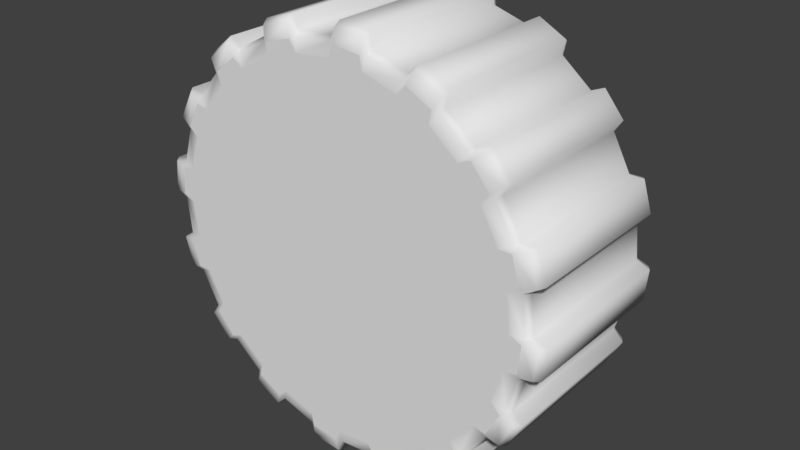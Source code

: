 # Source: scroll_wheel_model.blend  (saved by Blender 2.79.0; exported with 4.5.12 LTS)
import bpy
from mathutils import Matrix  # noqa: F401  (used for matrix-valued properties, if any)

bpy.ops.wm.read_factory_settings(use_empty=True)
scene = bpy.context.scene
scene.name = 'Scene'

# ---- collections
col_collection_1 = bpy.data.collections.new('Collection 1'); scene.collection.children.link(col_collection_1)

# ---- materials (node trees are filled in below, after node groups)
mat_scrollwheelmat = bpy.data.materials.new('scrollWheelMat')
mat_scrollwheelmat.alpha_threshold = 0.0
mat_scrollwheelmat.use_transparent_shadow = False
mat_scrollwheelmat.roughness = 0.5

# ---- material node trees

# ---- world
world_world = bpy.data.worlds.new('World'); scene.world = world_world
world_world.color = (0.05088, 0.05088, 0.05088)
world_world.use_sun_shadow = False
world_world.sun_shadow_jitter_overblur = 0.0
world_world.cycles.sampling_method = 'MANUAL'

# ---- meshes
me_cylinder = bpy.data.meshes.new('Cylinder')
me_cylinder.from_pydata([(0.0, 1.0, 0.4), (0.1951, 0.9808, 0.4), (0.3827, 0.9239, 0.4), (0.5556, 0.8315, 0.4), (0.7071, 0.7071, 0.4), (0.8315, 0.5556, 0.4), (0.9239, 0.3827, 0.4), (0.9808, 0.1951, 0.4), (1.0, 4.927e-08, 0.4), (0.9808, -0.1951, 0.4), (0.9239, -0.3827, 0.4), (0.8315, -0.5556, 0.4), (0.7071, -0.7071, 0.4), (0.5556, -0.8315, 0.4), (0.3827, -0.9239, 0.4), (0.1951, -0.9808, 0.4), (-3.258e-07, -1.0, 0.4), (-0.1951, -0.9808, 0.4), (-0.3827, -0.9239, 0.4), (-0.5556, -0.8315, 0.4), (-0.7071, -0.7071, 0.4), (-0.8315, -0.5556, 0.4), (-0.9239, -0.3827, 0.4), (-0.9808, -0.1951, 0.4), (-1.0, 9.394e-07, 0.4), (-0.9808, 0.1951, 0.4), (-0.9239, 0.3827, 0.4), (-0.8315, 0.5556, 0.4), (-0.7071, 0.7071, 0.4), (-0.5556, 0.8315, 0.4), (-0.3827, 0.9239, 0.4), (-0.1951, 0.9808, 0.4), (0.1813, 1.05, 0.4), (0.0271, 1.065, 0.4), (0.4327, 0.9739, 0.4), (0.5694, 0.9009, 0.4), (0.7725, 0.7342, 0.4), (0.8708, 0.6144, 0.4), (0.9947, 0.3827, 0.4), (1.04, 0.2344, 0.4), (1.065, -0.0271, 0.4), (1.05, -0.1813, 0.4), (0.9739, -0.4327, 0.4), (0.9009, -0.5694, 0.4), (0.7342, -0.7725, 0.4), (0.6144, -0.8708, 0.4), (0.3827, -0.9947, 0.4), (0.2344, -1.04, 0.4), (-0.0271, -1.065, 0.4), (-0.1813, -1.05, 0.4), (-0.4327, -0.9739, 0.4), (-0.5694, -0.9009, 0.4), (-0.7725, -0.7342, 0.4), (-0.8708, -0.6144, 0.4), (-0.9947, -0.3827, 0.4), (-1.04, -0.2344, 0.4), (-1.065, 0.0271, 0.4), (-1.05, 0.1813, 0.4), (-0.9739, 0.4327, 0.4), (-0.9009, 0.5694, 0.4), (-0.7342, 0.7725, 0.4), (-0.6144, 0.8708, 0.4), (-0.3827, 0.9947, 0.4), (-0.2344, 1.04, 0.4), (3.247e-09, 0.9792, 0.43), (0.191, 0.9604, 0.43), (0.3747, 0.9047, 0.43), (0.544, 0.8142, 0.43), (0.6924, 0.6924, 0.43), (0.8142, 0.544, 0.43), (0.9047, 0.3747, 0.43), (0.9604, 0.191, 0.43), (0.9792, 5.566e-08, 0.43), (0.9604, -0.191, 0.43), (0.9047, -0.3747, 0.43), (0.8142, -0.544, 0.43), (0.6924, -0.6924, 0.43), (0.544, -0.8142, 0.43), (0.3747, -0.9047, 0.43), (0.191, -0.9604, 0.43), (-3.158e-07, -0.9792, 0.43), (-0.191, -0.9604, 0.43), (-0.3747, -0.9047, 0.43), (-0.544, -0.8142, 0.43), (-0.6924, -0.6924, 0.43), (-0.8142, -0.544, 0.43), (-0.9047, -0.3747, 0.43), (-0.9604, -0.191, 0.43), (-0.9792, 9.273e-07, 0.43), (-0.9604, 0.191, 0.43), (-0.9047, 0.3747, 0.43), (-0.8142, 0.544, 0.43), (-0.6924, 0.6924, 0.43), (-0.544, 0.8142, 0.43), (-0.3747, 0.9047, 0.43), (-0.191, 0.9604, 0.43), (0.1775, 1.028, 0.43), (0.02654, 1.043, 0.43), (0.4238, 0.9537, 0.43), (0.5576, 0.8822, 0.43), (0.7565, 0.719, 0.43), (0.8527, 0.6017, 0.43), (0.974, 0.3747, 0.43), (1.018, 0.2296, 0.43), (1.043, -0.02654, 0.43), (1.028, -0.1775, 0.43), (0.9537, -0.4238, 0.43), (0.8822, -0.5576, 0.43), (0.719, -0.7565, 0.43), (0.6017, -0.8527, 0.43), (0.3747, -0.974, 0.43), (0.2296, -1.018, 0.43), (-0.02654, -1.043, 0.43), (-0.1775, -1.028, 0.43), (-0.4238, -0.9537, 0.43), (-0.5576, -0.8822, 0.43), (-0.7565, -0.7189, 0.43), (-0.8527, -0.6017, 0.43), (-0.974, -0.3747, 0.43), (-1.018, -0.2296, 0.43), (-1.043, 0.02654, 0.43), (-1.028, 0.1775, 0.43), (-0.9537, 0.4238, 0.43), (-0.8822, 0.5576, 0.43), (-0.7189, 0.7565, 0.43), (-0.6017, 0.8527, 0.43), (-0.3747, 0.974, 0.43), (-0.2296, 1.018, 0.43), (1.037e-08, 0.9151, 0.4431), (0.1785, 0.8976, 0.4431), (0.3502, 0.8455, 0.4431), (0.5084, 0.7609, 0.4431), (0.6471, 0.6471, 0.4431), (0.7609, 0.5084, 0.4431), (0.8455, 0.3502, 0.4431), (0.8976, 0.1785, 0.4431), (0.9151, 7.215e-08, 0.4431), (0.8976, -0.1785, 0.4431), (0.8455, -0.3502, 0.4431), (0.7609, -0.5084, 0.4431), (0.6471, -0.6471, 0.4431), (0.5084, -0.7609, 0.4431), (0.3502, -0.8455, 0.4431), (0.1785, -0.8976, 0.4431), (-2.878e-07, -0.9151, 0.4431), (-0.1785, -0.8976, 0.4431), (-0.3502, -0.8455, 0.4431), (-0.5084, -0.7609, 0.4431), (-0.6471, -0.6471, 0.4431), (-0.7609, -0.5084, 0.4431), (-0.8455, -0.3502, 0.4431), (-0.8976, -0.1785, 0.4431), (-0.9151, 8.867e-07, 0.4431), (-0.8976, 0.1785, 0.4431), (-0.8455, 0.3502, 0.4431), (-0.7609, 0.5084, 0.4431), (-0.6471, 0.6471, 0.4431), (-0.5084, 0.7609, 0.4431), (-0.3502, 0.8455, 0.4431), (-0.1785, 0.8976, 0.4431), (0.1659, 0.9611, 0.4431), (0.0248, 0.975, 0.4431), (0.396, 0.8913, 0.4431), (0.5211, 0.8245, 0.4431), (0.707, 0.6719, 0.4431), (0.7969, 0.5623, 0.4431), (0.9103, 0.3502, 0.4431), (0.9514, 0.2145, 0.4431), (0.975, -0.0248, 0.4431), (0.9611, -0.1659, 0.4431), (0.8913, -0.396, 0.4431), (0.8245, -0.5211, 0.4431), (0.6719, -0.707, 0.4431), (0.5623, -0.7969, 0.4431), (0.3502, -0.9103, 0.4431), (0.2145, -0.9514, 0.4431), (-0.0248, -0.975, 0.4431), (-0.1659, -0.9611, 0.4431), (-0.396, -0.8913, 0.4431), (-0.5211, -0.8245, 0.4431), (-0.707, -0.6719, 0.4431), (-0.7969, -0.5623, 0.4431), (-0.9103, -0.3502, 0.4431), (-0.9514, -0.2145, 0.4431), (-0.975, 0.0248, 0.4431), (-0.9611, 0.1659, 0.4431), (-0.8913, 0.396, 0.4431), (-0.8245, 0.5211, 0.4431), (-0.6719, 0.707, 0.4431), (-0.5623, 0.7969, 0.4431), (-0.3502, 0.9103, 0.4431), (-0.2145, 0.9514, 0.4431), (0.0, 1.0, -2.98e-08), (0.1951, 0.9808, 0.0), (0.3827, 0.9239, 0.0), (0.5556, 0.8315, 0.0), (0.7071, 0.7071, 0.0), (0.8315, 0.5556, 0.0), (0.9239, 0.3827, 0.0), (0.9808, 0.1951, 0.0), (1.0, 7.55e-08, 0.0), (0.9808, -0.1951, 0.0), (0.9239, -0.3827, 0.0), (0.8315, -0.5556, 0.0), (0.7071, -0.7071, 0.0), (0.5556, -0.8315, 0.0), (0.3827, -0.9239, 0.0), (0.1951, -0.9808, 0.0), (-3.258e-07, -1.0, 0.0), (-0.1951, -0.9808, 0.0), (-0.3827, -0.9239, 0.0), (-0.5556, -0.8315, 0.0), (-0.7071, -0.7071, 0.0), (-0.8315, -0.5556, 0.0), (-0.9239, -0.3827, 0.0), (-0.9808, -0.1951, 0.0), (-1.0, 9.656e-07, 0.0), (-0.9808, 0.1951, 0.0), (-0.9239, 0.3827, 0.0), (-0.8315, 0.5556, 0.0), (-0.7071, 0.7071, 0.0), (-0.5556, 0.8315, 0.0), (-0.3827, 0.9239, 0.0), (-0.1951, 0.9808, 0.0), (0.0271, 1.065, 0.0), (0.1813, 1.05, 0.0), (0.4327, 0.9739, 0.0), (0.5694, 0.9009, 0.0), (0.7725, 0.7342, 0.0), (0.8708, 0.6144, 0.0), (0.9947, 0.3827, 0.0), (1.04, 0.2344, 0.0), (1.065, -0.0271, 0.0), (1.05, -0.1813, 0.0), (0.9739, -0.4327, 0.0), (0.9009, -0.5694, 0.0), (0.7342, -0.7725, 0.0), (0.6144, -0.8708, 0.0), (0.3827, -0.9947, 0.0), (0.2344, -1.04, 0.0), (-0.0271, -1.065, 0.0), (-0.1813, -1.05, 0.0), (-0.4327, -0.9739, 0.0), (-0.5694, -0.9009, 0.0), (-0.7725, -0.7342, 0.0), (-0.8708, -0.6144, 0.0), (-0.9947, -0.3827, 0.0), (-1.04, -0.2344, 0.0), (-1.065, 0.0271, 0.0), (-1.05, 0.1813, 0.0), (-0.9739, 0.4327, 0.0), (-0.9009, 0.5694, 0.0), (-0.7342, 0.7725, 0.0), (-0.6144, 0.8708, 0.0), (-0.3827, 0.9947, 0.0), (-0.2344, 1.04, 0.0)], [], [(55, 54, 118, 119), (193, 1, 2, 194), (212, 20, 52, 244), (195, 3, 4, 196), (4, 3, 67, 68), (197, 5, 6, 198), (199, 7, 8, 200), (201, 9, 10, 202), (203, 11, 12, 204), (194, 2, 34, 226), (205, 13, 14, 206), (42, 10, 74, 106), (207, 15, 16, 208), (220, 28, 60, 252), (209, 17, 18, 210), (211, 19, 20, 212), (213, 21, 22, 214), (202, 10, 42, 234), (215, 23, 24, 216), (31, 63, 127, 95), (217, 25, 26, 218), (219, 27, 28, 220), (221, 29, 30, 222), (30, 29, 93, 94), (223, 31, 0, 192), (224, 33, 32, 225), (226, 34, 35, 227), (228, 36, 37, 229), (230, 38, 39, 231), (232, 40, 41, 233), (234, 42, 43, 235), (236, 44, 45, 237), (238, 46, 47, 239), (240, 48, 49, 241), (242, 50, 51, 243), (244, 52, 53, 245), (246, 54, 55, 247), (248, 56, 57, 249), (250, 58, 59, 251), (252, 60, 61, 253), (254, 62, 63, 255), (50, 18, 82, 114), (204, 12, 44, 236), (222, 30, 62, 254), (58, 26, 90, 122), (196, 4, 36, 228), (41, 40, 104, 105), (214, 22, 54, 246), (19, 51, 115, 83), (12, 11, 75, 76), (206, 14, 46, 238), (1, 32, 96, 65), (198, 6, 38, 230), (216, 24, 56, 248), (53, 52, 116, 117), (36, 4, 68, 100), (208, 16, 48, 240), (20, 19, 83, 84), (200, 8, 40, 232), (218, 26, 58, 250), (40, 8, 72, 104), (13, 45, 109, 77), (17, 49, 113, 81), (210, 18, 50, 242), (192, 0, 33, 224), (83, 115, 179, 147), (104, 72, 136, 168), (88, 87, 151, 152), (65, 96, 160, 129), (81, 113, 177, 145), (91, 123, 187, 155), (112, 80, 144, 176), (86, 85, 149, 150), (127, 126, 190, 191), (89, 121, 185, 153), (125, 124, 188, 189), (71, 103, 167, 135), (84, 83, 147, 148), (123, 122, 186, 187), (120, 88, 152, 184), (121, 120, 184, 185), (102, 70, 134, 166), (9, 41, 105, 73), (54, 22, 86, 118), (22, 21, 85, 86), (43, 42, 106, 107), (33, 0, 64, 97), (5, 37, 101, 69), (60, 28, 92, 124), (14, 13, 77, 78), (57, 56, 120, 121), (23, 55, 119, 87), (11, 43, 107, 75), (0, 31, 95, 64), (46, 14, 78, 110), (34, 2, 66, 98), (6, 5, 69, 70), (45, 44, 108, 109), (32, 33, 97, 96), (24, 23, 87, 88), (59, 58, 122, 123), (15, 47, 111, 79), (38, 6, 70, 102), (16, 15, 79, 80), (29, 61, 125, 93), (47, 46, 110, 111), (52, 20, 84, 116), (8, 7, 71, 72), (61, 60, 124, 125), (35, 34, 98, 99), (56, 24, 88, 120), (3, 35, 99, 67), (26, 25, 89, 90), (49, 48, 112, 113), (7, 39, 103, 71), (21, 53, 117, 85), (44, 12, 76, 108), (18, 17, 81, 82), (63, 62, 126, 127), (37, 36, 100, 101), (25, 57, 121, 89), (48, 16, 80, 112), (10, 9, 73, 74), (51, 50, 114, 115), (62, 30, 94, 126), (27, 59, 123, 91), (28, 27, 91, 92), (2, 1, 65, 66), (39, 38, 102, 103), (130, 131, 163, 162), (156, 157, 189, 188), (138, 139, 171, 170), (146, 147, 179, 178), (129, 128, 159, 158, 157, 156, 155, 154, 153, 152, 151, 150, 149, 148, 147, 146, 145, 144, 143, 142, 141, 140, 139, 138, 137, 136, 135, 134, 133, 132, 131, 130), (148, 149, 181, 180), (140, 141, 173, 172), (158, 159, 191, 190), (132, 133, 165, 164), (150, 151, 183, 182), (142, 143, 175, 174), (134, 135, 167, 166), (152, 153, 185, 184), (144, 145, 177, 176), (136, 137, 169, 168), (128, 129, 160, 161), (154, 155, 187, 186), (122, 90, 154, 186), (114, 82, 146, 178), (90, 89, 153, 154), (73, 105, 169, 137), (106, 74, 138, 170), (97, 64, 128, 161), (124, 92, 156, 188), (92, 91, 155, 156), (66, 65, 129, 130), (75, 107, 171, 139), (98, 66, 130, 162), (94, 93, 157, 158), (68, 67, 131, 132), (93, 125, 189, 157), (116, 84, 148, 180), (64, 95, 159, 128), (70, 69, 133, 134), (67, 99, 163, 131), (96, 97, 161, 160), (85, 117, 181, 149), (99, 98, 162, 163), (72, 71, 135, 136), (108, 76, 140, 172), (101, 100, 164, 165), (126, 94, 158, 190), (103, 102, 166, 167), (74, 73, 137, 138), (77, 109, 173, 141), (105, 104, 168, 169), (100, 68, 132, 164), (107, 106, 170, 171), (76, 75, 139, 140), (95, 127, 191, 159), (109, 108, 172, 173), (118, 86, 150, 182), (111, 110, 174, 175), (78, 77, 141, 142), (69, 101, 165, 133), (113, 112, 176, 177), (87, 119, 183, 151), (115, 114, 178, 179), (80, 79, 143, 144), (110, 78, 142, 174), (117, 116, 180, 181), (79, 111, 175, 143), (119, 118, 182, 183), (82, 81, 145, 146), (9, 201, 233, 41), (17, 209, 241, 49), (25, 217, 249, 57), (7, 199, 231, 39), (15, 207, 239, 47), (23, 215, 247, 55), (5, 197, 229, 37), (31, 223, 255, 63), (13, 205, 237, 45), (21, 213, 245, 53), (3, 195, 227, 35), (29, 221, 253, 61), (27, 219, 251, 59), (1, 193, 225, 32), (19, 211, 243, 51), (11, 203, 235, 43)])
me_cylinder.polygons.foreach_set('use_smooth', [1, 1, 1, 1, 1, 1, 1, 1, 1, 1, 1, 1, 1, 1, 1, 1, 1, 1, 1, 1, 1, 1, 1, 1, 1, 1, 1, 1, 1, 1, 1, 1, 1, 1, 1, 1, 1, 1, 1, 1, 1, 1, 1, 1, 1, 1, 1, 1, 1, 1, 1, 1, 1, 1, 1, 1, 1, 1, 1, 1, 1, 1, 1, 1, 1, 1, 1, 1, 1, 1, 1, 1, 1, 1, 1, 1, 1, 1, 1, 1, 1, 1, 1, 1, 1, 1, 1, 1, 1, 1, 1, 1, 1, 1, 1, 1, 1, 1, 1, 1, 1, 1, 1, 1, 1, 1, 1, 1, 1, 1, 1, 1, 1, 1, 1, 1, 1, 1, 1, 1, 1, 1, 1, 1, 1, 1, 1, 1, 1, 0, 0, 0, 0, 0, 0, 0, 0, 0, 0, 0, 0, 0, 0, 0, 0, 0, 1, 1, 1, 1, 1, 1, 1, 1, 1, 1, 1, 1, 1, 1, 1, 1, 1, 1, 1, 1, 1, 1, 1, 1, 1, 1, 1, 1, 1, 1, 1, 1, 1, 1, 1, 1, 1, 1, 1, 1, 1, 1, 1, 1, 1, 1, 1, 1, 1, 1, 1, 1, 1, 1, 1, 1, 1, 1, 1, 1, 1, 1, 1])
_uv = me_cylinder.uv_layers.new(name='UVMap')
_uv.uv.foreach_set('vector', [2.8e-07, 1.135, 2.8e-07, 1.181, 2.8e-07, 1.181, 2.8e-07, 1.135, 0.5, 0.5009, 0.0, 0.5009, 0.0, 0.4383, 0.5, 0.4383, 0.5, 1.315, 3.36e-07, 1.315, 3.36e-07, 1.307, 0.5, 1.307, 0.5, 0.3758, 0.0, 0.3758, 0.0, 0.3132, 0.5, 0.3132, 0.0, 0.3132, 0.0, 0.3758, 0.0, 0.3758, 0.0, 0.3132, 0.5, 0.2506, 0.0, 0.2506, 0.0, 0.188, 0.5, 0.188, 0.5, 0.1254, 0.0, 0.1254, 0.0, 0.06276, 0.5, 0.06276, 0.5, 0.0001603, 5.6e-08, 0.0001603, 5.6e-08, -0.06244, 0.5, -0.06244, 0.5, -0.125, 1.12e-07, -0.125, 1.12e-07, -0.1876, 0.5, -0.1876, 0.5, 0.4383, 0.0, 0.4383, 0.0, 0.4302, 0.5, 0.4302, 0.5, -0.2502, 1.12e-07, -0.2502, 1.68e-07, -0.3128, 0.5, -0.3128, 5.6e-08, -0.07055, 5.6e-08, -0.06244, 5.6e-08, -0.06244, 5.6e-08, -0.07055, 0.5, -0.3754, 1.68e-07, -0.3754, 2.24e-07, -0.438, 0.5, -0.438, 0.5, 0.8139, 1.68e-07, 0.8139, 1.68e-07, 0.8058, 0.5, 0.8058, 0.5, 1.503, 3.36e-07, 1.503, 3.36e-07, 1.44, 0.5, 1.44, 0.5, 1.377, 3.36e-07, 1.377, 3.36e-07, 1.315, 0.5, 1.315, 0.5, 1.252, 3.36e-07, 1.252, 2.8e-07, 1.19, 0.5, 1.19, 0.5, -0.06244, 5.6e-08, -0.06244, 5.6e-08, -0.07055, 0.5, -0.07055, 0.5, 1.127, 2.8e-07, 1.127, 2.8e-07, 1.064, 0.5, 1.064, 5.6e-08, 0.6261, 5.6e-08, 0.6343, 5.6e-08, 0.6343, 5.6e-08, 0.6261, 0.5, 1.002, 2.24e-07, 1.002, 2.24e-07, 0.9391, 0.5, 0.9391, 0.5, 0.8765, 1.68e-07, 0.8765, 1.68e-07, 0.8139, 0.5, 0.8139, 0.5, 0.7513, 1.68e-07, 0.7513, 5.6e-08, 0.6887, 0.5, 0.6887, 5.6e-08, 0.6887, 1.68e-07, 0.7513, 1.68e-07, 0.7513, 5.6e-08, 0.6887, 0.5, 0.6261, 5.6e-08, 0.6261, 0.0, 0.5635, 0.5, 0.5635, 0.5, 0.5554, 0.0, 0.5554, 0.0, 0.5091, 0.5, 0.5091, 0.5, 0.4302, 0.0, 0.4302, 0.0, 0.3839, 0.5, 0.3839, 0.5, 0.305, 0.0, 0.305, 0.0, 0.2587, 0.5, 0.2587, 0.5, 0.1798, 0.0, 0.1798, 0.0, 0.1335, 0.5, 0.1335, 0.5, 0.05465, 0.0, 0.05465, 0.0, 0.008268, 0.5, 0.008268, 0.5, -0.07055, 5.6e-08, -0.07055, 1.12e-07, -0.1169, 0.5, -0.1169, 0.5, -0.1957, 1.12e-07, -0.1957, 1.12e-07, -0.2421, 0.5, -0.2421, 0.5, -0.3209, 1.68e-07, -0.3209, 1.68e-07, -0.3673, 0.5, -0.3673, 0.5, 1.557, 3.36e-07, 1.557, 3.36e-07, 1.511, 0.5, 1.511, 0.5, 1.432, 3.36e-07, 1.432, 3.36e-07, 1.385, 0.5, 1.385, 0.5, 1.307, 3.36e-07, 1.307, 3.36e-07, 1.26, 0.5, 1.26, 0.5, 1.181, 2.8e-07, 1.181, 2.8e-07, 1.135, 0.5, 1.135, 0.5, 1.056, 2.8e-07, 1.056, 2.8e-07, 1.01, 0.5, 1.01, 0.5, 0.931, 2.24e-07, 0.931, 1.68e-07, 0.8846, 0.5, 0.8846, 0.5, 0.8058, 1.68e-07, 0.8058, 1.68e-07, 0.7594, 0.5, 0.7594, 0.5, 0.6806, 5.6e-08, 0.6806, 5.6e-08, 0.6343, 0.5, 0.6343, 3.36e-07, 1.432, 3.36e-07, 1.44, 3.36e-07, 1.44, 3.36e-07, 1.432, 0.5, -0.1876, 1.12e-07, -0.1876, 1.12e-07, -0.1957, 0.5, -0.1957, 0.5, 0.6887, 5.6e-08, 0.6887, 5.6e-08, 0.6806, 0.5, 0.6806, 2.24e-07, 0.931, 2.24e-07, 0.9391, 2.24e-07, 0.9391, 2.24e-07, 0.931, 0.5, 0.3132, 0.0, 0.3132, 0.0, 0.305, 0.5, 0.305, 0.0, 0.008268, 0.0, 0.05465, 0.0, 0.05465, 0.0, 0.008268, 0.5, 1.19, 2.8e-07, 1.19, 2.8e-07, 1.181, 0.5, 1.181, 3.36e-07, 1.377, 3.36e-07, 1.385, 3.36e-07, 1.385, 3.36e-07, 1.377, 1.12e-07, -0.1876, 1.12e-07, -0.125, 1.12e-07, -0.125, 1.12e-07, -0.1876, 0.5, -0.3128, 1.68e-07, -0.3128, 1.68e-07, -0.3209, 0.5, -0.3209, 0.0, 0.5009, 0.0, 0.5091, 0.0, 0.5091, 0.0, 0.5009, 0.5, 0.188, 0.0, 0.188, 0.0, 0.1798, 0.5, 0.1798, 0.5, 1.064, 2.8e-07, 1.064, 2.8e-07, 1.056, 0.5, 1.056, 3.36e-07, 1.26, 3.36e-07, 1.307, 3.36e-07, 1.307, 3.36e-07, 1.26, 0.0, 0.305, 0.0, 0.3132, 0.0, 0.3132, 0.0, 0.305, 0.5, 1.565, 3.36e-07, 1.565, 3.36e-07, 1.557, 0.5, 1.557, 3.36e-07, 1.315, 3.36e-07, 1.377, 3.36e-07, 1.377, 3.36e-07, 1.315, 0.5, 0.06276, 0.0, 0.06276, 0.0, 0.05465, 0.5, 0.05465, 0.5, 0.9391, 2.24e-07, 0.9391, 2.24e-07, 0.931, 0.5, 0.931, 0.0, 0.05465, 0.0, 0.06276, 0.0, 0.06276, 0.0, 0.05465, 1.12e-07, -0.2502, 1.12e-07, -0.2421, 1.12e-07, -0.2421, 1.12e-07, -0.2502, 3.36e-07, 1.503, 3.36e-07, 1.511, 3.36e-07, 1.511, 3.36e-07, 1.503, 0.5, 1.44, 3.36e-07, 1.44, 3.36e-07, 1.432, 0.5, 1.432, 0.5, 0.5635, 0.0, 0.5635, 0.0, 0.5554, 0.5, 0.5554, 0.0006763, 0.3645, 0.0006763, 0.3426, 0.0006763, 0.3529, 0.0006763, 0.3732, 0.0006763, 0.1715, 0.0006763, 0.201, 0.0006763, 0.2203, 0.0006763, 0.1928, 0.0006763, 0.799, 0.0006763, 0.7233, 0.0006763, 0.7082, 0.0006763, 0.7797, 0.0006763, 0.7979, 0.0006763, 0.8273, 0.0006763, 0.806, 0.0006763, 0.7784, 0.0006763, 0.2021, 0.0006763, 0.1727, 0.0006763, 0.194, 0.0006763, 0.2216, 0.0006763, 0.951, 0.0006763, 0.9756, 0.0006763, 0.9444, 0.0006763, 0.9211, 0.0006763, 0.1215, 0.0006763, 0.1359, 0.0006763, 0.1607, 0.0006763, 0.1466, 0.0006763, 0.6374, 0.0006763, 0.5477, 0.0006763, 0.5442, 0.0006763, 0.629, 0.0006763, 0.9474, 0.0006763, 0.9754, 0.0006763, 0.944, 0.0006763, 0.9182, 0.0006763, 0.865, 0.0006763, 0.8793, 0.0006763, 0.8544, 0.0006763, 0.8404, 0.0006763, 0.9999, 0.0006763, 0.9999, 0.0006763, 0.967, 0.0006763, 0.9671, 0.0006763, 0.2769, 0.0006763, 0.275, 0.0006763, 0.2898, 0.0006763, 0.2921, 0.0006763, 0.4544, 0.0006763, 0.3645, 0.0006763, 0.3732, 0.0006763, 0.4582, 0.0006763, 0.9756, 0.0006763, 0.9487, 0.0006763, 0.9192, 0.0006763, 0.9444, 0.0006763, 0.8285, 0.0006763, 0.799, 0.0006763, 0.7797, 0.0006763, 0.8071, 0.0006763, 0.8793, 0.0006763, 0.8285, 0.0006763, 0.8071, 0.0006763, 0.8544, 0.0006763, 0.3413, 0.0006763, 0.3631, 0.0006763, 0.3715, 0.0006763, 0.3514, 5.6e-08, 0.0001603, 0.0, 0.008268, 0.0, 0.008268, 5.6e-08, 0.0001603, 2.8e-07, 1.181, 2.8e-07, 1.19, 2.8e-07, 1.19, 2.8e-07, 1.181, 2.8e-07, 1.19, 3.36e-07, 1.252, 3.36e-07, 1.252, 2.8e-07, 1.19, 1.12e-07, -0.1169, 5.6e-08, -0.07055, 5.6e-08, -0.07055, 1.12e-07, -0.1169, 0.0, 0.5554, 0.0, 0.5635, 0.0, 0.5635, 0.0, 0.5554, 0.0, 0.2506, 0.0, 0.2587, 0.0, 0.2587, 0.0, 0.2506, 1.68e-07, 0.8058, 1.68e-07, 0.8139, 1.68e-07, 0.8139, 1.68e-07, 0.8058, 1.68e-07, -0.3128, 1.12e-07, -0.2502, 1.12e-07, -0.2502, 1.68e-07, -0.3128, 2.8e-07, 1.01, 2.8e-07, 1.056, 2.8e-07, 1.056, 2.8e-07, 1.01, 2.8e-07, 1.127, 2.8e-07, 1.135, 2.8e-07, 1.135, 2.8e-07, 1.127, 1.12e-07, -0.125, 1.12e-07, -0.1169, 1.12e-07, -0.1169, 1.12e-07, -0.125, 0.0, 0.5635, 5.6e-08, 0.6261, 5.6e-08, 0.6261, 0.0, 0.5635, 1.68e-07, -0.3209, 1.68e-07, -0.3128, 1.68e-07, -0.3128, 1.68e-07, -0.3209, 0.0, 0.4302, 0.0, 0.4383, 0.0, 0.4383, 0.0, 0.4302, 0.0, 0.188, 0.0, 0.2506, 0.0, 0.2506, 0.0, 0.188, 1.12e-07, -0.2421, 1.12e-07, -0.1957, 1.12e-07, -0.1957, 1.12e-07, -0.2421, 0.0, 0.5091, 0.0, 0.5554, 0.0, 0.5554, 0.0, 0.5091, 2.8e-07, 1.064, 2.8e-07, 1.127, 2.8e-07, 1.127, 2.8e-07, 1.064, 1.68e-07, 0.8846, 2.24e-07, 0.931, 2.24e-07, 0.931, 1.68e-07, 0.8846, 1.68e-07, -0.3754, 1.68e-07, -0.3673, 1.68e-07, -0.3673, 1.68e-07, -0.3754, 0.0, 0.1798, 0.0, 0.188, 0.0, 0.188, 0.0, 0.1798, 2.24e-07, -0.438, 1.68e-07, -0.3754, 1.68e-07, -0.3754, 2.24e-07, -0.438, 1.68e-07, 0.7513, 1.68e-07, 0.7594, 1.68e-07, 0.7594, 1.68e-07, 0.7513, 1.68e-07, -0.3673, 1.68e-07, -0.3209, 1.68e-07, -0.3209, 1.68e-07, -0.3673, 3.36e-07, 1.307, 3.36e-07, 1.315, 3.36e-07, 1.315, 3.36e-07, 1.307, 0.0, 0.06276, 0.0, 0.1254, 0.0, 0.1254, 0.0, 0.06276, 1.68e-07, 0.7594, 1.68e-07, 0.8058, 1.68e-07, 0.8058, 1.68e-07, 0.7594, 0.0, 0.3839, 0.0, 0.4302, 0.0, 0.4302, 0.0, 0.3839, 2.8e-07, 1.056, 2.8e-07, 1.064, 2.8e-07, 1.064, 2.8e-07, 1.056, 0.0, 0.3758, 0.0, 0.3839, 0.0, 0.3839, 0.0, 0.3758, 2.24e-07, 0.9391, 2.24e-07, 1.002, 2.24e-07, 1.002, 2.24e-07, 0.9391, 3.36e-07, 1.511, 3.36e-07, 1.557, 3.36e-07, 1.557, 3.36e-07, 1.511, 0.0, 0.1254, 0.0, 0.1335, 0.0, 0.1335, 0.0, 0.1254, 3.36e-07, 1.252, 3.36e-07, 1.26, 3.36e-07, 1.26, 3.36e-07, 1.252, 1.12e-07, -0.1957, 1.12e-07, -0.1876, 1.12e-07, -0.1876, 1.12e-07, -0.1957, 3.36e-07, 1.44, 3.36e-07, 1.503, 3.36e-07, 1.503, 3.36e-07, 1.44, 5.6e-08, 0.6343, 5.6e-08, 0.6806, 5.6e-08, 0.6806, 5.6e-08, 0.6343, 0.0, 0.2587, 0.0, 0.305, 0.0, 0.305, 0.0, 0.2587, 2.24e-07, 1.002, 2.8e-07, 1.01, 2.8e-07, 1.01, 2.24e-07, 1.002, 3.36e-07, 1.557, 3.36e-07, 1.565, 3.36e-07, 1.565, 3.36e-07, 1.557, 5.6e-08, -0.06244, 5.6e-08, 0.0001603, 5.6e-08, 0.0001603, 5.6e-08, -0.06244, 3.36e-07, 1.385, 3.36e-07, 1.432, 3.36e-07, 1.432, 3.36e-07, 1.385, 5.6e-08, 0.6806, 5.6e-08, 0.6887, 5.6e-08, 0.6887, 5.6e-08, 0.6806, 1.68e-07, 0.8765, 1.68e-07, 0.8846, 1.68e-07, 0.8846, 1.68e-07, 0.8765, 1.68e-07, 0.8139, 1.68e-07, 0.8765, 1.68e-07, 0.8765, 1.68e-07, 0.8139, 0.0, 0.4383, 0.0, 0.5009, 0.0, 0.5009, 0.0, 0.4383, 0.0, 0.1335, 0.0, 0.1798, 0.0, 0.1798, 0.0, 0.1335, 0.0006763, 0.4327, 0.0006763, 0.4585, 0.0006763, 0.4691, 0.0006763, 0.4487, 0.0006763, 0.1814, 0.0006763, 0.2268, 0.0006763, 0.2189, 0.0006763, 0.183, 0.0006763, 0.4, 0.0006763, 0.3614, 0.0006763, 0.3744, 0.0006763, 0.4048, 0.0006763, 0.06727, 0.0006763, 0.04153, 0.0006763, 0.03092, 0.0006763, 0.05126, 0.01616, 0.5061, 0.01616, 0.5113, 0.01616, 0.5164, 0.01616, 0.5212, 0.01616, 0.5255, 0.01616, 0.5292, 0.01616, 0.5321, 0.01616, 0.5341, 0.01616, 0.5351, 0.01616, 0.5351, 0.01616, 0.5341, 0.01616, 0.5321, 0.01616, 0.5292, 0.01616, 0.5255, 0.01616, 0.5212, 0.01616, 0.5164, 0.01616, 0.5113, 0.01616, 0.5061, 0.01616, 0.501, 0.01616, 0.4961, 0.01616, 0.4918, 0.01616, 0.4881, 0.01616, 0.4852, 0.01616, 0.4832, 0.01616, 0.4822, 0.01616, 0.4822, 0.01616, 0.4832, 0.01616, 0.4852, 0.01616, 0.4881, 0.01616, 0.4918, 0.01616, 0.4961, 0.01616, 0.501, 0.0006763, 0.0238, 0.0006763, 0.01476, 0.0006763, 0.0, 0.0006763, 0.007144, 0.0006763, 0.3186, 0.0006763, 0.2732, 0.0006763, 0.2811, 0.0006763, 0.317, 0.0006763, 0.2732, 0.0006763, 0.3186, 0.0006763, 0.317, 0.0006763, 0.2811, 0.0006763, 0.4762, 0.0006763, 0.4852, 0.0006763, 0.5, 0.0006763, 0.4929, 0.0006763, 0.01476, 0.0006763, 0.0238, 0.0006763, 0.007144, 0.0006763, 2.818e-08, 0.0006763, 0.2268, 0.0006763, 0.1814, 0.0006763, 0.183, 0.0006763, 0.2189, 0.0006763, 0.4852, 0.0006763, 0.4762, 0.0006763, 0.4929, 0.0006763, 0.5, 0.0006763, 0.04153, 0.0006763, 0.06727, 0.0006763, 0.05126, 0.0006763, 0.03092, 0.0006763, 0.1386, 0.0006763, 0.1, 0.0006763, 0.09519, 0.0006763, 0.1256, 0.0006763, 0.4585, 0.0006763, 0.4327, 0.0006763, 0.4487, 0.0006763, 0.4691, 0.0006763, 0.3614, 0.0006763, 0.4, 0.0006763, 0.4048, 0.0006763, 0.3744, 0.0006763, 0.1, 0.0006763, 0.1386, 0.0006763, 0.1256, 0.0006763, 0.09519, 0.0006763, 0.9487, 0.0006763, 0.9158, 0.0006763, 0.8882, 0.0006763, 0.9192, 0.0006763, 0.2759, 0.0006763, 0.278, 0.0006763, 0.2934, 0.0006763, 0.291, 0.0006763, 0.9158, 0.0006763, 0.865, 0.0006763, 0.8404, 0.0006763, 0.8882, 0.0006763, 0.1351, 0.0006763, 0.1207, 0.0006763, 0.1456, 0.0006763, 0.1596, 0.0006763, 0.0517, 0.0006763, 0.08449, 0.0006763, 0.1118, 0.0006763, 0.08104, 0.0006763, 0.8784, 0.0006763, 0.864, 0.0006763, 0.8392, 0.0006763, 0.8533, 0.0006763, 0.9999, 0.0006763, 0.9687, 0.0006763, 0.9376, 0.0006763, 0.967, 0.0006763, 0.9687, 0.0006763, 0.951, 0.0006763, 0.9211, 0.0006763, 0.9376, 0.0006763, 0.7217, 0.0006763, 0.7979, 0.0006763, 0.7784, 0.0006763, 0.7062, 0.0006763, 0.04877, 0.0006763, 0.02425, 0.0006763, 0.0554, 0.0006763, 0.0789, 0.0006763, 0.7236, 0.0006763, 0.7217, 0.0006763, 0.7062, 0.0006763, 0.7087, 0.0006763, 0.9508, 0.0006763, 0.9688, 0.0006763, 0.9376, 0.0006763, 0.9204, 0.0006763, 0.5459, 0.0006763, 0.6354, 0.0006763, 0.6268, 0.0006763, 0.5422, 0.0006763, 0.9688, 0.0006763, 0.9999, 0.0006763, 0.9671, 0.0006763, 0.9376, 0.0006763, 0.4651, 0.0006763, 0.4544, 0.0006763, 0.4582, 0.0006763, 0.4677, 0.0006763, 0.864, 0.0006763, 0.9147, 0.0006763, 0.8874, 0.0006763, 0.8392, 0.0006763, 0.3631, 0.0006763, 0.4528, 0.0006763, 0.4563, 0.0006763, 0.3715, 0.0006763, 0.6354, 0.0006763, 0.6571, 0.0006763, 0.6469, 0.0006763, 0.6268, 0.0006763, 0.8273, 0.0006763, 0.8784, 0.0006763, 0.8533, 0.0006763, 0.806, 0.0006763, 0.5477, 0.0006763, 0.537, 0.0006763, 0.5345, 0.0006763, 0.5442, 0.0006763, 0.6571, 0.0006763, 0.7236, 0.0006763, 0.7087, 0.0006763, 0.6469, 0.0006763, 0.201, 0.0006763, 0.2769, 0.0006763, 0.2921, 0.0006763, 0.2203, 0.0006763, 9.7e-05, 0.0006763, 0.03119, 0.0006763, 0.06228, 0.0006763, 0.03295, 0.0006763, 0.4636, 0.0006763, 0.5353, 0.0006763, 0.5327, 0.0006763, 0.466, 0.0006763, 0.9754, 0.0006763, 0.9508, 0.0006763, 0.9204, 0.0006763, 0.944, 0.0006763, 0.275, 0.0006763, 0.3413, 0.0006763, 0.3514, 0.0006763, 0.2898, 0.0006763, 0.08449, 0.0006763, 0.1351, 0.0006763, 0.1596, 0.0006763, 0.1118, 0.0006763, 0.03112, 0.0006763, 9.705e-05, 0.0006763, 0.0328, 0.0006763, 0.06228, 0.0006763, 0.1207, 0.0006763, 0.1715, 0.0006763, 0.1928, 0.0006763, 0.1456, 0.0006763, 0.5353, 0.0006763, 0.5459, 0.0006763, 0.5422, 0.0006763, 0.5327, 0.0006763, 0.02425, 0.0006763, 0.0517, 0.0006763, 0.08104, 0.0006763, 0.0554, 0.0006763, 0.03119, 0.0006763, 0.04877, 0.0006763, 0.0789, 0.0006763, 0.06228, 0.0006763, 0.9147, 0.0006763, 0.9474, 0.0006763, 0.9182, 0.0006763, 0.8874, 0.0006763, 9.705e-05, 0.0006763, 9.7e-05, 0.0006763, 0.03295, 0.0006763, 0.0328, 0.0006763, 0.6593, 0.0006763, 0.6374, 0.0006763, 0.629, 0.0006763, 0.6491, 0.0006763, 0.05207, 0.0006763, 0.02461, 0.0006763, 0.05596, 0.0006763, 0.08135, 0.0006763, 0.04923, 0.0006763, 0.03112, 0.0006763, 0.06228, 0.0006763, 0.07941, 0.0006763, 0.4528, 0.0006763, 0.4636, 0.0006763, 0.466, 0.0006763, 0.4563, 0.0006763, 0.1727, 0.0006763, 0.1215, 0.0006763, 0.1466, 0.0006763, 0.194, 0.0006763, 0.7233, 0.0006763, 0.7253, 0.0006763, 0.7105, 0.0006763, 0.7082, 0.0006763, 0.3426, 0.0006763, 0.2759, 0.0006763, 0.291, 0.0006763, 0.3529, 0.0006763, 0.1359, 0.0006763, 0.08486, 0.0006763, 0.1124, 0.0006763, 0.1607, 0.0006763, 0.02461, 0.0006763, 0.04923, 0.0006763, 0.07941, 0.0006763, 0.05596, 0.0006763, 0.537, 0.0006763, 0.4651, 0.0006763, 0.4677, 0.0006763, 0.5345, 0.0006763, 0.08486, 0.0006763, 0.05207, 0.0006763, 0.08135, 0.0006763, 0.1124, 0.0006763, 0.7253, 0.0006763, 0.6593, 0.0006763, 0.6491, 0.0006763, 0.7105, 0.0006763, 0.278, 0.0006763, 0.2021, 0.0006763, 0.2216, 0.0006763, 0.2934, 5.6e-08, 0.0001603, 0.5, 0.0001603, 0.5, 0.008268, 0.0, 0.008268, 3.36e-07, 1.503, 0.5, 1.503, 0.5, 1.511, 3.36e-07, 1.511, 2.24e-07, 1.002, 0.5, 1.002, 0.5, 1.01, 2.8e-07, 1.01, 0.0, 0.1254, 0.5, 0.1254, 0.5, 0.1335, 0.0, 0.1335, 1.68e-07, -0.3754, 0.5, -0.3754, 0.5, -0.3673, 1.68e-07, -0.3673, 2.8e-07, 1.127, 0.5, 1.127, 0.5, 1.135, 2.8e-07, 1.135, 0.0, 0.2506, 0.5, 0.2506, 0.5, 0.2587, 0.0, 0.2587, 5.6e-08, 0.6261, 0.5, 0.6261, 0.5, 0.6343, 5.6e-08, 0.6343, 1.12e-07, -0.2502, 0.5, -0.2502, 0.5, -0.2421, 1.12e-07, -0.2421, 3.36e-07, 1.252, 0.5, 1.252, 0.5, 1.26, 3.36e-07, 1.26, 0.0, 0.3758, 0.5, 0.3758, 0.5, 0.3839, 0.0, 0.3839, 1.68e-07, 0.7513, 0.5, 0.7513, 0.5, 0.7594, 1.68e-07, 0.7594, 1.68e-07, 0.8765, 0.5, 0.8765, 0.5, 0.8846, 1.68e-07, 0.8846, 0.0, 0.5009, 0.5, 0.5009, 0.5, 0.5091, 0.0, 0.5091, 3.36e-07, 1.377, 0.5, 1.377, 0.5, 1.385, 3.36e-07, 1.385, 1.12e-07, -0.125, 0.5, -0.125, 0.5, -0.1169, 1.12e-07, -0.1169])
me_cylinder.materials.append(mat_scrollwheelmat)
me_cylinder.use_remesh_preserve_volume = False
me_cylinder.use_remesh_preserve_attributes = False
me_cylinder.use_mirror_vertex_groups = False
me_cylinder.update()

# ---- objects
ob_cylinder = bpy.data.objects.new('Cylinder', me_cylinder)

# ---- transforms, parenting, visibility, modifiers, constraints
ob_cylinder.location = (0.0, 0.0, 0.0)
ob_cylinder.rotation_euler = (1.571, -0.0, 0.0)
ob_cylinder.lineart.crease_threshold = 0.0
_m = ob_cylinder.modifiers.new('Mirror', 'MIRROR')
_m.use_axis = (False, False, True)

# ---- collection membership
col_collection_1.objects.link(ob_cylinder)

# ---- scene / render settings (as saved in the file)
scene.frame_start = 1; scene.frame_end = 250; scene.frame_set(2)
scene.render.engine = 'BLENDER_EEVEE_NEXT'
scene.render.resolution_percentage = 50
scene.render.dither_intensity = 0.0
scene.cycles.use_denoising = False
scene.cycles.samples = 128
scene.cycles.sampling_pattern = 'TABULATED_SOBOL'
scene.cycles.use_adaptive_sampling = False
scene.cycles.use_light_tree = False
scene.cycles.blur_glossy = 0.0
scene.cycles.sample_clamp_indirect = 0.0
scene.view_settings.view_transform = 'Standard'
bpy.context.view_layer.update()

# ---- added for rendering (the .blend has no active camera and no usable light): camera, sun
cam_auto = bpy.data.cameras.new('AutoCamera')
cam_auto.lens = 50.0
cam_auto.sensor_width = 36.0
cam_auto.clip_end = 1000.0
ob_auto_camera = bpy.data.objects.new('AutoCamera', cam_auto)
scene.collection.objects.link(ob_auto_camera)
ob_auto_camera.location = (2.90612, -3.48735, 2.3249)
ob_auto_camera.rotation_euler = (1.09748, -7.21219e-08, 0.694738)
scene.camera = ob_auto_camera
light_auto_sun = bpy.data.lights.new('AutoSun', 'SUN')
light_auto_sun.energy = 3.0
light_auto_sun.angle = 0.0523599
ob_auto_sun = bpy.data.objects.new('AutoSun', light_auto_sun)
scene.collection.objects.link(ob_auto_sun)
ob_auto_sun.rotation_euler = (0.872665, 0.174533, 0.523599)
bpy.context.view_layer.update()
